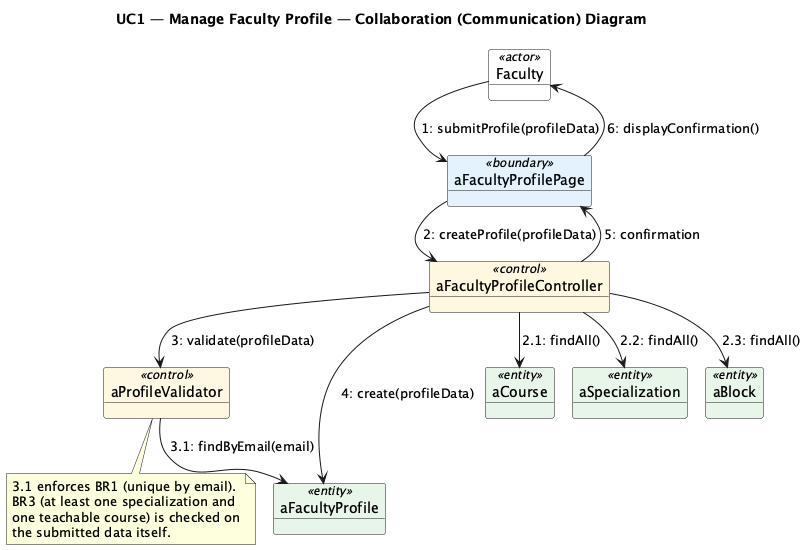

The diagram above was rendered by PlantUML. Its source (embedded in the PNG):
@startuml collab_uc1_manage_faculty_profile
!pragma layout smetana
skinparam shadowing false
skinparam object {
  BackgroundColor<<actor>> #FFFFFF
  BackgroundColor<<boundary>> #E3F2FD
  BackgroundColor<<control>> #FFF8E1
  BackgroundColor<<entity>> #E8F5E9
}
title UC1 — Manage Faculty Profile — Collaboration (Communication) Diagram

object "Faculty" as Faculty <<actor>>
object "aFacultyProfilePage" as UI <<boundary>>
object "aFacultyProfileController" as Ctrl <<control>>
object "aProfileValidator" as Validator <<control>>
object "aFacultyProfile" as Profile <<entity>>
object "aCourse" as Course <<entity>>
object "aSpecialization" as Spec <<entity>>
object "aBlock" as Block <<entity>>

Faculty --> UI : 1: submitProfile(profileData)
UI --> Ctrl : 2: createProfile(profileData)
Ctrl --> Course : 2.1: findAll()
Ctrl --> Spec : 2.2: findAll()
Ctrl --> Block : 2.3: findAll()
Ctrl --> Validator : 3: validate(profileData)
Validator --> Profile : 3.1: findByEmail(email)
Ctrl --> Profile : 4: create(profileData)
Ctrl --> UI : 5: confirmation
UI --> Faculty : 6: displayConfirmation()

note bottom of Validator
  3.1 enforces BR1 (unique by email).
  BR3 (at least one specialization and
  one teachable course) is checked on
  the submitted data itself.
end note

@enduml